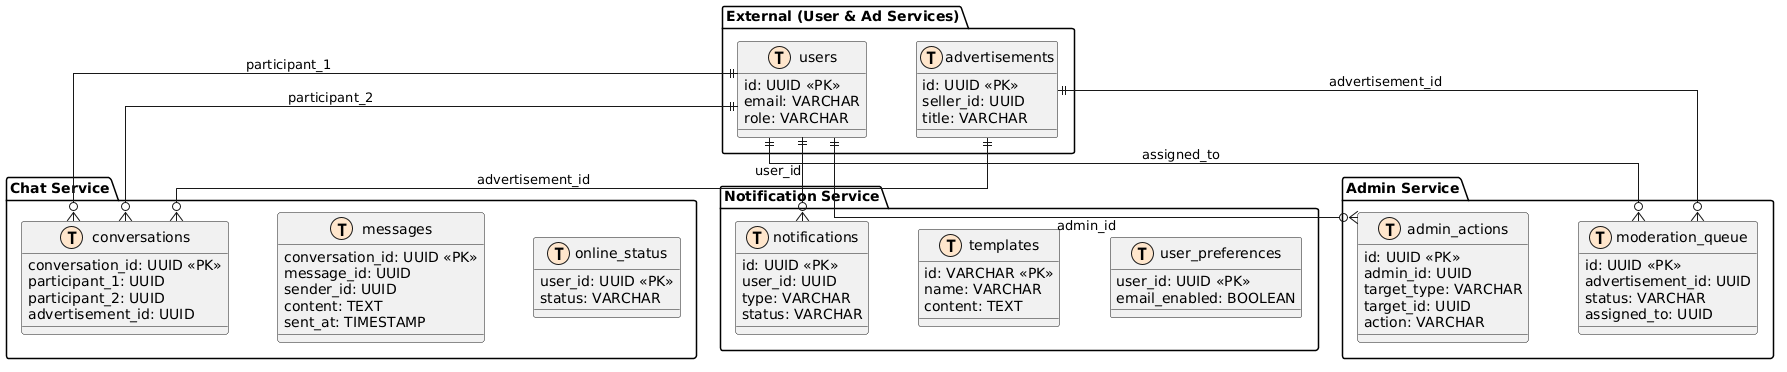

The diagram above was rendered by PlantUML. Its source (embedded in the PNG):
@startuml
!define table(x) entity x << (T,#FFE6CC) >>
skinparam linetype ortho
skinparam nodesep 50
skinparam ranksep 60

' === Внешние таблицы (принадлежат User Service и Advertisement Service) ===
package "External (User & Ad Services)" {
  table(users) {
    id: UUID <<PK>>
    email: VARCHAR
    role: VARCHAR
  }
  table(advertisements) {
    id: UUID <<PK>>
    seller_id: UUID
    title: VARCHAR
  }
}

' === Сервисы поддержки ===
package "Chat Service" {
  table(conversations) {
    conversation_id: UUID <<PK>>
    participant_1: UUID
    participant_2: UUID
    advertisement_id: UUID
  }
  table(messages) {
    conversation_id: UUID <<PK>>
    message_id: UUID
    sender_id: UUID
    content: TEXT
    sent_at: TIMESTAMP
  }
  table(online_status) {
    user_id: UUID <<PK>>
    status: VARCHAR
  }
}

package "Notification Service" {
  table(notifications) {
    id: UUID <<PK>>
    user_id: UUID
    type: VARCHAR
    status: VARCHAR
  }
  table(templates) {
    id: VARCHAR <<PK>>
    name: VARCHAR
    content: TEXT
  }
  table(user_preferences) {
    user_id: UUID <<PK>>
    email_enabled: BOOLEAN
  }
}

package "Admin Service" {
  table(moderation_queue) {
    id: UUID <<PK>>
    advertisement_id: UUID
    status: VARCHAR
    assigned_to: UUID
  }
  table(admin_actions) {
    id: UUID <<PK>>
    admin_id: UUID
    target_type: VARCHAR
    target_id: UUID
    action: VARCHAR
  }
}

' === Связи от внешних таблиц к сервисам поддержки ===
users ||--o{ conversations : "participant_1"
users ||--o{ conversations : "participant_2"
advertisements ||--o{ conversations : "advertisement_id"
users ||--o{ notifications : "user_id"
users ||--o{ moderation_queue : "assigned_to"
advertisements ||--o{ moderation_queue : "advertisement_id"
users ||--o{ admin_actions : "admin_id"
@enduml